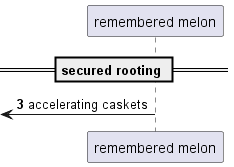

The diagram above was rendered by PlantUML. Its source (embedded in the PNG):
@startuml
participant "remembered melon" as 0
== secured rooting ==
autonumber 3 0
 [<- 0: accelerating caskets
@enduml